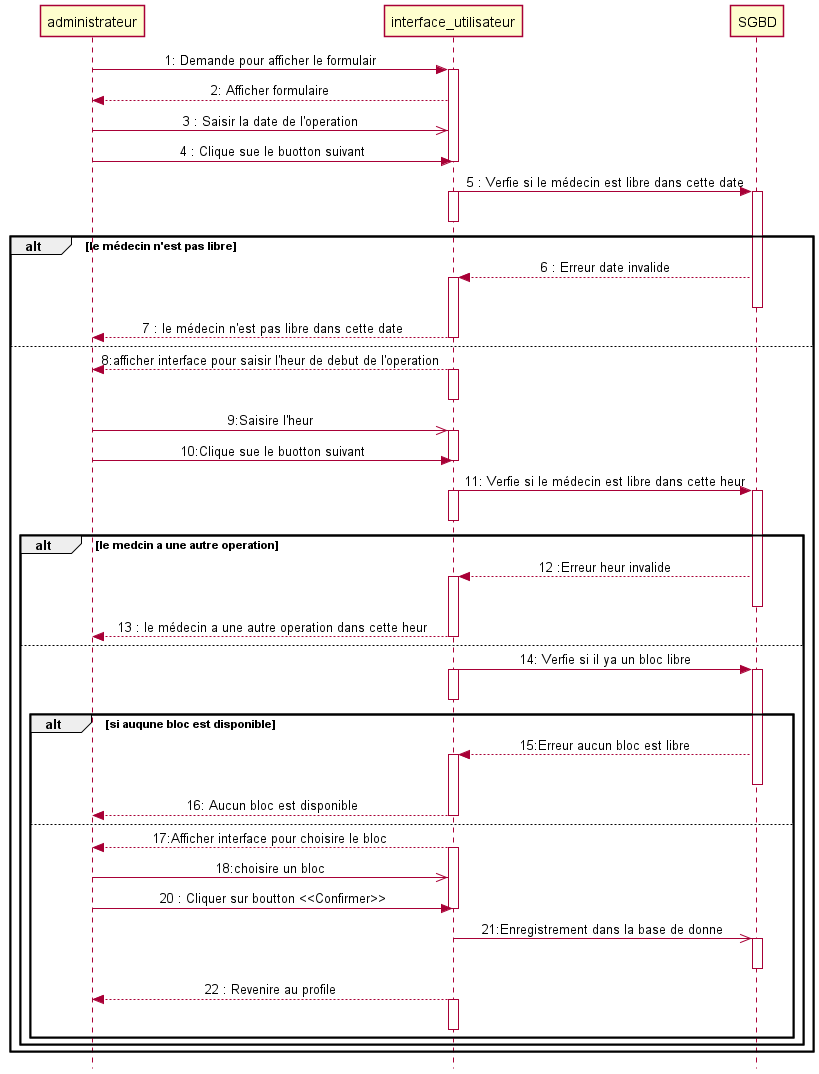

The diagram above was rendered by PlantUML. Its source (embedded in the PNG):
@startuml organise operation

    skinparam style strictuml
    skinparam SequenceMessageAlignment center
    administrateur -> interface_utilisateur : 1: Demande pour afficher le formulair
    activate  interface_utilisateur
    interface_utilisateur -->administrateur: 2: Afficher formulaire
    administrateur  ->> interface_utilisateur : 3 : Saisir la date de l'operation
    administrateur -> interface_utilisateur : 4 : Clique sue le buotton suivant
    deactivate  interface_utilisateur
    interface_utilisateur -> SGBD : 5 : Verfie si le médecin est libre dans cette date 
    activate SGBD
    activate interface_utilisateur 
    deactivate interface_utilisateur
    alt le médecin n'est pas libre
        SGBD --> interface_utilisateur :6 : Erreur date invalide
        activate interface_utilisateur
        deactivate SGBD
        interface_utilisateur --> administrateur :7 : le médecin n'est pas libre dans cette date
        
        deactivate interface_utilisateur
    else
        interface_utilisateur -->administrateur:  8:afficher interface pour saisir l'heur de debut de l'operation
        activate interface_utilisateur
        deactivate interface_utilisateur
        administrateur  ->> interface_utilisateur : 9:Saisire l'heur
        activate interface_utilisateur
        administrateur -> interface_utilisateur : 10:Clique sue le buotton suivant
        deactivate interface_utilisateur

        interface_utilisateur -> SGBD :  11: Verfie si le médecin est libre dans cette heur 
        activate interface_utilisateur
        deactivate interface_utilisateur 
        activate SGBD 
        alt le medcin a une autre operation
            SGBD --> interface_utilisateur  : 12 :Erreur heur invalide
            activate interface_utilisateur
            deactivate SGBD
            interface_utilisateur --> administrateur : 13 : le médecin a une autre operation dans cette heur
            
            deactivate interface_utilisateur 
        else
            interface_utilisateur -> SGBD :  14: Verfie si il ya un bloc libre 
            activate interface_utilisateur
            deactivate interface_utilisateur 
            activate SGBD
            alt si auqune bloc est disponible
                SGBD --> interface_utilisateur :15:Erreur aucun bloc est libre
                activate interface_utilisateur
                deactivate SGBD
                interface_utilisateur --> administrateur : 16: Aucun bloc est disponible
                deactivate interface_utilisateur 
            else
                interface_utilisateur -->administrateur:  17:Afficher interface pour choisire le bloc
                activate interface_utilisateur
                administrateur  ->> interface_utilisateur :  18:choisire un bloc 
                administrateur -> interface_utilisateur :  20 : Cliquer sur boutton <<Confirmer>>
                deactivate interface_utilisateur

                interface_utilisateur->>SGBD : 21:Enregistrement dans la base de donne
                activate SGBD
                deactivate SGBD 
                interface_utilisateur --> administrateur : 22 : Revenire au profile
                activate interface_utilisateur
                deactivate interface_utilisateur
                
                

            end 

        end

    end

@enduml